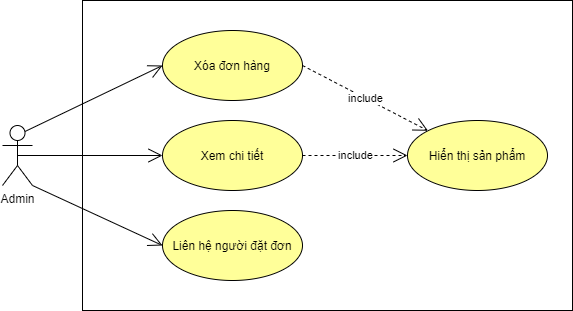

The diagram above was exported from draw.io. Its source (the exported page's mxGraphModel, read from the mxfile embedded in the PNG):
<mxGraphModel dx="678" dy="452" grid="1" gridSize="10" guides="1" tooltips="1" connect="1" arrows="1" fold="1" page="1" pageScale="1" pageWidth="1169" pageHeight="826" background="none" math="0" shadow="0">
  <root>
    <mxCell id="0" />
    <mxCell id="1" parent="0" />
    <mxCell id="kqngPm_ioKEMqb645Y8R-9" value="" style="rounded=0;whiteSpace=wrap;html=1;" vertex="1" parent="1">
      <mxGeometry x="120" y="160" width="490" height="310" as="geometry" />
    </mxCell>
    <mxCell id="kqngPm_ioKEMqb645Y8R-10" value="Admin" style="shape=umlActor;verticalLabelPosition=bottom;verticalAlign=top;html=1;outlineConnect=0;" vertex="1" parent="1">
      <mxGeometry x="40" y="285" width="30" height="60" as="geometry" />
    </mxCell>
    <mxCell id="kqngPm_ioKEMqb645Y8R-11" value="Liên hệ người đặt đơn" style="ellipse;whiteSpace=wrap;html=1;fillColor=#FFFF99;strokeColor=#000000;" vertex="1" parent="1">
      <mxGeometry x="200" y="370" width="140" height="70" as="geometry" />
    </mxCell>
    <mxCell id="kqngPm_ioKEMqb645Y8R-12" value="Xóa đơn hàng" style="ellipse;whiteSpace=wrap;html=1;strokeColor=#000000;fillColor=#FFFF99;" vertex="1" parent="1">
      <mxGeometry x="200" y="190" width="140" height="70" as="geometry" />
    </mxCell>
    <mxCell id="kqngPm_ioKEMqb645Y8R-13" value="Xem chi tiết" style="ellipse;whiteSpace=wrap;html=1;strokeColor=#000000;fillColor=#FFFF99;" vertex="1" parent="1">
      <mxGeometry x="200" y="280" width="140" height="70" as="geometry" />
    </mxCell>
    <mxCell id="kqngPm_ioKEMqb645Y8R-16" value="" style="endArrow=open;endFill=1;endSize=12;html=1;strokeColor=#000000;fillColor=none;exitX=0.75;exitY=0.1;exitDx=0;exitDy=0;exitPerimeter=0;entryX=0;entryY=0.5;entryDx=0;entryDy=0;" edge="1" parent="1" source="kqngPm_ioKEMqb645Y8R-10" target="kqngPm_ioKEMqb645Y8R-12">
      <mxGeometry width="160" relative="1" as="geometry">
        <mxPoint x="200" y="390" as="sourcePoint" />
        <mxPoint x="360" y="390" as="targetPoint" />
      </mxGeometry>
    </mxCell>
    <mxCell id="kqngPm_ioKEMqb645Y8R-21" value="include" style="endArrow=open;endSize=12;dashed=1;html=1;strokeColor=#000000;fillColor=none;exitX=1;exitY=0.5;exitDx=0;exitDy=0;entryX=0;entryY=0.5;entryDx=0;entryDy=0;" edge="1" parent="1" source="kqngPm_ioKEMqb645Y8R-13" target="kqngPm_ioKEMqb645Y8R-26">
      <mxGeometry width="160" relative="1" as="geometry">
        <mxPoint x="310" y="465" as="sourcePoint" />
        <mxPoint x="360" y="390" as="targetPoint" />
      </mxGeometry>
    </mxCell>
    <mxCell id="kqngPm_ioKEMqb645Y8R-26" value="Hiển thị sản phẩm" style="ellipse;whiteSpace=wrap;html=1;fillColor=#FFFF99;" vertex="1" parent="1">
      <mxGeometry x="445" y="280" width="140" height="70" as="geometry" />
    </mxCell>
    <mxCell id="kqngPm_ioKEMqb645Y8R-28" value="include" style="endArrow=open;endSize=12;dashed=1;html=1;strokeColor=#000000;fillColor=none;exitX=1;exitY=0.5;exitDx=0;exitDy=0;entryX=0;entryY=0;entryDx=0;entryDy=0;" edge="1" parent="1" source="kqngPm_ioKEMqb645Y8R-12" target="kqngPm_ioKEMqb645Y8R-26">
      <mxGeometry width="160" relative="1" as="geometry">
        <mxPoint x="360" y="335" as="sourcePoint" />
        <mxPoint x="490" y="335" as="targetPoint" />
      </mxGeometry>
    </mxCell>
    <mxCell id="kqngPm_ioKEMqb645Y8R-29" value="" style="endArrow=open;endFill=1;endSize=12;html=1;strokeColor=#000000;fillColor=none;exitX=0.5;exitY=0.5;exitDx=0;exitDy=0;exitPerimeter=0;entryX=0;entryY=0.5;entryDx=0;entryDy=0;" edge="1" parent="1" source="kqngPm_ioKEMqb645Y8R-10" target="kqngPm_ioKEMqb645Y8R-13">
      <mxGeometry width="160" relative="1" as="geometry">
        <mxPoint x="72.5" y="336" as="sourcePoint" />
        <mxPoint x="210" y="235" as="targetPoint" />
      </mxGeometry>
    </mxCell>
    <mxCell id="kqngPm_ioKEMqb645Y8R-30" value="" style="endArrow=open;endFill=1;endSize=12;html=1;strokeColor=#000000;fillColor=none;exitX=1;exitY=1;exitDx=0;exitDy=0;exitPerimeter=0;entryX=0;entryY=0.5;entryDx=0;entryDy=0;" edge="1" parent="1" source="kqngPm_ioKEMqb645Y8R-10" target="kqngPm_ioKEMqb645Y8R-11">
      <mxGeometry width="160" relative="1" as="geometry">
        <mxPoint x="82.5" y="346" as="sourcePoint" />
        <mxPoint x="220" y="245" as="targetPoint" />
      </mxGeometry>
    </mxCell>
  </root>
</mxGraphModel>